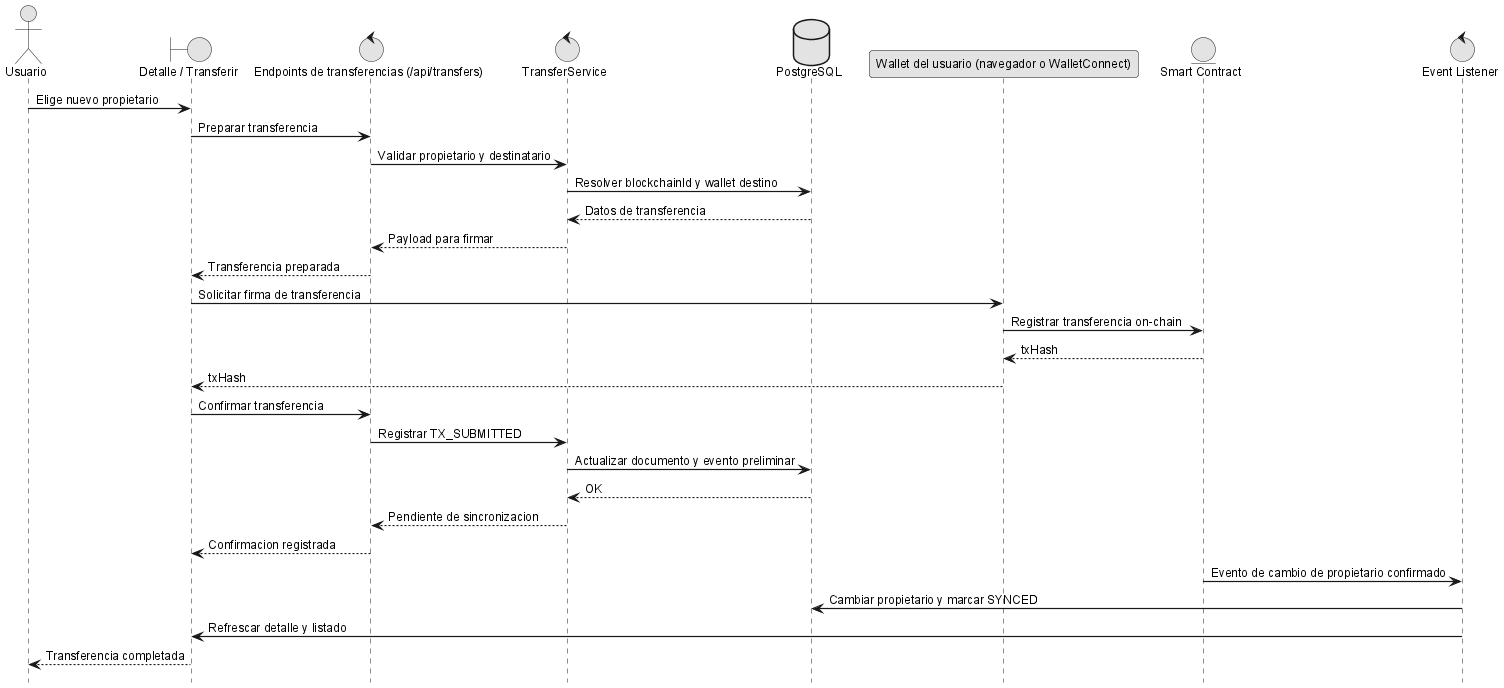

The diagram above was rendered by PlantUML. Its source (embedded in the PNG):
@startuml
!include _sequence-style.puml
actor Usuario as user
boundary "Detalle / Transferir" as ui
control "Endpoints de transferencias (/api/transfers)" as api
control "TransferService" as srv
database "PostgreSQL" as db
participant "Wallet del usuario (navegador o WalletConnect)" as wallet
entity "Smart Contract" as sc
control "Event Listener" as listener

user -> ui: Elige nuevo propietario
ui -> api: Preparar transferencia
api -> srv: Validar propietario y destinatario
srv -> db: Resolver blockchainId y wallet destino
db --> srv: Datos de transferencia
srv --> api: Payload para firmar
api --> ui: Transferencia preparada

ui -> wallet: Solicitar firma de transferencia
wallet -> sc: Registrar transferencia on-chain
sc --> wallet: txHash
wallet --> ui: txHash

ui -> api: Confirmar transferencia
api -> srv: Registrar TX_SUBMITTED
srv -> db: Actualizar documento y evento preliminar
db --> srv: OK
srv --> api: Pendiente de sincronizacion
api --> ui: Confirmacion registrada

sc -> listener: Evento de cambio de propietario confirmado
listener -> db: Cambiar propietario y marcar SYNCED
listener -> ui: Refrescar detalle y listado
ui --> user: Transferencia completada

@enduml